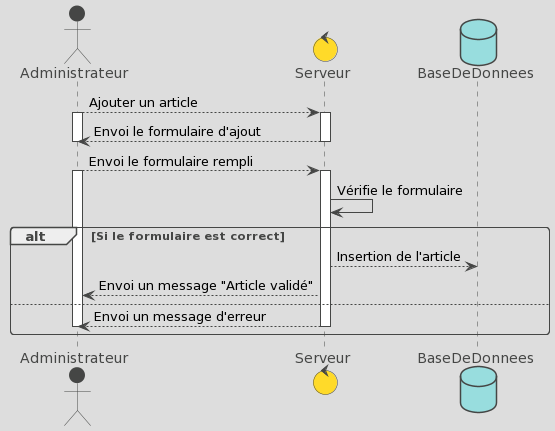

The diagram above was rendered by PlantUML. Its source (embedded in the PNG):
@startuml
!theme toy
actor Administrateur
control Serveur
database BaseDeDonnees

Administrateur --> Serveur : Ajouter un article
Activate Administrateur
Activate Serveur

Serveur --> Administrateur : Envoi le formulaire d'ajout
Deactivate Administrateur
Deactivate Serveur

Administrateur --> Serveur : Envoi le formulaire rempli
Activate Administrateur
Activate Serveur

Serveur -> Serveur : Vérifie le formulaire

alt Si le formulaire est correct 
 Serveur --> BaseDeDonnees : Insertion de l'article
 Serveur --> Administrateur : Envoi un message "Article validé"
else
 Serveur --> Administrateur : Envoi un message d'erreur
Deactivate Administrateur
Deactivate Serveur
end
@enduml